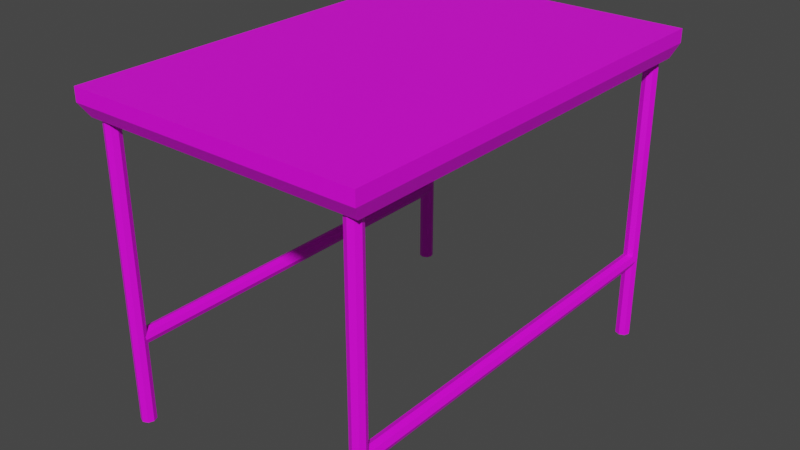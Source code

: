 # Source: commercial_table.blend  (saved by Blender 3.3.6; exported with 4.5.12 LTS)
import bpy
from mathutils import Matrix  # noqa: F401  (used for matrix-valued properties, if any)

bpy.ops.wm.read_factory_settings(use_empty=True)
scene = bpy.context.scene
scene.name = 'Scene'

# ---- collections
col_collection = bpy.data.collections.new('Collection'); scene.collection.children.link(col_collection)

# ---- images (referenced by path relative to the original .blend; pixels are not part of the script)
import os
ASSET_DIR = os.environ.get("B2B_ASSET_DIR", "")  # directory of the original .blend (textures are referenced by path, not embedded)
HERE = os.path.dirname(os.path.abspath(__file__))  # packed textures are extracted next to this script under _unpacked/

def load_image(name, relpath, width, height, colorspace="sRGB"):
    """Load a texture the original file referenced (path relative to the .blend, or extracted next to this script)."""
    p = next((c for c in (os.path.join(HERE, relpath), os.path.join(ASSET_DIR, relpath)) if relpath and os.path.exists(c)), "")
    if p:
        img = bpy.data.images.load(p, check_existing=True)
        img.name = name
    else:  # same state as the original file: an image datablock whose file is absent (Cycles renders it pink)
        img = bpy.data.images.new(name, width, height)
        img.source = "FILE"
        img.filepath = "//" + (relpath or name)
    img.colorspace_settings.name = colorspace
    return img
img_metal061a_1k_jpg_color_jpg = load_image('Metal061A_1K-JPG_Color.jpg', 'Metal061A_1K-JPG_Color.jpg', 1024, 1024, 'sRGB')

# ---- materials (node trees are filled in below, after node groups)
mat_light_metal = bpy.data.materials.new('light_metal')
mat_light_metal.alpha_threshold = 0.0
mat_light_metal.use_transparent_shadow = False
mat_light_metal.roughness = 0.5
mat_light_metal.line_color = (0.0, 0.0, 0.0, 1.0)

# ---- material node trees
mat_light_metal.use_nodes = True; mat_light_metal.node_tree.nodes.clear()
_N = mat_light_metal.node_tree.nodes; _L = mat_light_metal.node_tree.links
n0 = _N.new('ShaderNodeOutputMaterial'); n0.name = 'Material Output'; n0.location = (300, 300)
n1 = _N.new('ShaderNodeBsdfPrincipled'); n1.name = 'Principled BSDF'; n1.location = (10, 300)
n1.distribution = 'GGX'
n1.subsurface_method = 'RANDOM_WALK_SKIN'
n1.inputs[3].default_value = 1.45
n1.inputs[27].default_value = (0.0, 0.0, 0.0, 1.0)
n1.inputs[28].default_value = 1.0
n2 = _N.new('ShaderNodeTexImage'); n2.name = 'Image Texture'; n2.location = (-280, 280)
n2.image = img_metal061a_1k_jpg_color_jpg
_L.new(n1.outputs[0], n0.inputs[0])
_L.new(n2.outputs[0], n1.inputs[0])
n0.is_active_output = True

# ---- world
world_world = bpy.data.worlds.new('World'); scene.world = world_world
world_world.use_nodes = True; world_world.node_tree.nodes.clear()
_N = world_world.node_tree.nodes; _L = world_world.node_tree.links
n0 = _N.new('ShaderNodeOutputWorld'); n0.name = 'World Output'; n0.location = (300, 300)
n1 = _N.new('ShaderNodeBackground'); n1.name = 'Background'; n1.location = (10, 300)
n1.inputs[0].default_value = (0.05088, 0.05088, 0.05088, 1.0)
_L.new(n1.outputs[0], n0.inputs[0])
n0.is_active_output = True
world_world.color = (0.05088, 0.05088, 0.05088)
world_world.use_sun_shadow = False
world_world.sun_shadow_jitter_overblur = 0.0

# ---- meshes
me_cylinder = bpy.data.meshes.new('Cylinder')
me_cylinder.from_pydata([(0.0, 1.0, -1.0), (0.0, 1.0, 1.0), (0.7071, 0.7071, -1.0), (0.7071, 0.7071, 1.0), (1.0, 0.0, -1.0), (1.0, 0.0, 1.0), (0.7071, -0.7071, -1.0), (0.7071, -0.7071, 1.0), (0.0, -1.0, -1.0), (0.0, -1.0, 1.0), (-0.7071, -0.7071, -1.0), (-0.7071, -0.7071, 1.0), (-1.0, 0.0, -1.0), (-1.0, 0.0, 1.0), (-0.7071, 0.7071, -1.0), (-0.7071, 0.7071, 1.0), (2.444, 57.56, 1.18), (2.444, -2.435, 1.18), (-37.56, 57.56, 1.18), (-37.56, -2.435, 1.18), (1.688, 56.43, 0.9952), (-36.8, -1.301, 0.9952), (1.688, -1.301, 0.9952), (-36.8, 56.43, 0.9952), (-37.56, -2.435, 1.088), (2.444, 57.56, 1.088), (2.444, -2.435, 1.088), (-37.56, 57.56, 1.088), (-35.11, 56.13, -1.0), (-35.11, 56.13, 1.0), (-34.4, 55.84, -1.0), (-34.4, 55.84, 1.0), (-34.11, 55.13, -1.0), (-34.11, 55.13, 1.0), (-34.4, 54.42, -1.0), (-34.4, 54.42, 1.0), (-35.11, 54.13, -1.0), (-35.11, 54.13, 1.0), (-35.82, 54.42, -1.0), (-35.82, 54.42, 1.0), (-36.11, 55.13, -1.0), (-36.11, 55.13, 1.0), (-35.82, 55.84, -1.0), (-35.82, 55.84, 1.0), (-35.11, 1.0, -1.0), (-35.11, 1.0, 1.0), (-34.4, 0.7071, -1.0), (-34.4, 0.7071, 1.0), (-34.11, 0.0, -1.0), (-34.11, 0.0, 1.0), (-34.4, -0.7071, -1.0), (-34.4, -0.7071, 1.0), (-35.11, -1.0, -1.0), (-35.11, -1.0, 1.0), (-35.82, -0.7071, -1.0), (-35.82, -0.7071, 1.0), (-36.11, 0.0, -1.0), (-36.11, 0.0, 1.0), (-35.82, 0.7071, -1.0), (-35.82, 0.7071, 1.0), (0.0, 56.13, -1.0), (0.0, 56.13, 1.0), (0.7071, 55.84, -1.0), (0.7071, 55.84, 1.0), (1.0, 55.13, -1.0), (1.0, 55.13, 1.0), (0.7071, 54.42, -1.0), (0.7071, 54.42, 1.0), (0.0, 54.13, -1.0), (0.0, 54.13, 1.0), (-0.7071, 54.42, -1.0), (-0.7071, 54.42, 1.0), (-1.0, 55.13, -1.0), (-1.0, 55.13, 1.0), (-0.7071, 55.84, -1.0), (-0.7071, 55.84, 1.0), (2.289e-05, 54.82, -0.3646), (2.289e-05, 0.3044, -0.3646), (0.7071, 54.82, -0.3793), (0.7071, 0.3044, -0.3793), (1.0, 54.82, -0.4146), (1.0, 0.3044, -0.4146), (0.7071, 54.82, -0.45), (0.7071, 0.3044, -0.45), (2.289e-05, 54.82, -0.4646), (2.289e-05, 0.3044, -0.4646), (-0.7071, 54.82, -0.45), (-0.7071, 0.3044, -0.45), (-1.0, 54.82, -0.4146), (-1.0, 0.3044, -0.4146), (-0.7071, 54.82, -0.3793), (-0.7071, 0.3044, -0.3793), (-35.11, 54.82, -0.3646), (-35.11, 0.3044, -0.3646), (-34.4, 54.82, -0.3793), (-34.4, 0.3044, -0.3793), (-34.11, 54.82, -0.4146), (-34.11, 0.3044, -0.4146), (-34.4, 54.82, -0.45), (-34.4, 0.3044, -0.45), (-35.11, 54.82, -0.4646), (-35.11, 0.3044, -0.4646), (-35.82, 54.82, -0.45), (-35.82, 0.3044, -0.45), (-36.11, 54.82, -0.4146), (-36.11, 0.3044, -0.4146), (-35.82, 54.82, -0.3793), (-35.82, 0.3044, -0.3793)], [], [(0, 1, 3, 2), (2, 3, 5, 4), (4, 5, 7, 6), (6, 7, 9, 8), (8, 9, 11, 10), (10, 11, 13, 12), (12, 13, 15, 14), (14, 15, 1, 0), (16, 18, 19, 17), (26, 17, 19, 24), (24, 19, 18, 27), (25, 16, 17, 26), (27, 18, 16, 25), (23, 20, 22, 21), (23, 27, 25, 20), (20, 25, 26, 22), (21, 24, 27, 23), (22, 26, 24, 21), (28, 29, 31, 30), (30, 31, 33, 32), (32, 33, 35, 34), (34, 35, 37, 36), (36, 37, 39, 38), (38, 39, 41, 40), (40, 41, 43, 42), (42, 43, 29, 28), (44, 45, 47, 46), (46, 47, 49, 48), (48, 49, 51, 50), (50, 51, 53, 52), (52, 53, 55, 54), (54, 55, 57, 56), (56, 57, 59, 58), (58, 59, 45, 44), (60, 61, 63, 62), (62, 63, 65, 64), (64, 65, 67, 66), (66, 67, 69, 68), (68, 69, 71, 70), (70, 71, 73, 72), (72, 73, 75, 74), (74, 75, 61, 60), (76, 77, 79, 78), (78, 79, 81, 80), (80, 81, 83, 82), (82, 83, 85, 84), (84, 85, 87, 86), (86, 87, 89, 88), (88, 89, 91, 90), (90, 91, 77, 76), (92, 93, 95, 94), (94, 95, 97, 96), (96, 97, 99, 98), (98, 99, 101, 100), (100, 101, 103, 102), (102, 103, 105, 104), (104, 105, 107, 106), (106, 107, 93, 92)])
_uv = me_cylinder.uv_layers.new(name='UVMap')
_uv.uv.foreach_set('vector', [0.1702, 0.6129, 0.1702, 0.6325, 0.1633, 0.6325, 0.1633, 0.6129, 0.4206, 0.6129, 0.4206, 0.6325, 0.4149, 0.6325, 0.4149, 0.6129, 0.4149, 0.6129, 0.4149, 0.6325, 0.4075, 0.6325, 0.4075, 0.6129, 0.3904, 0.6129, 0.3904, 0.6325, 0.3847, 0.6325, 0.3847, 0.6129, 0.3847, 0.6129, 0.3847, 0.6325, 0.3772, 0.6325, 0.3772, 0.6129, 0.1462, 0.6129, 0.1462, 0.6325, 0.1393, 0.6325, 0.1393, 0.6129, 0.1393, 0.6129, 0.1393, 0.6325, 0.1323, 0.6325, 0.1323, 0.6129, 0.1771, 0.6129, 0.1771, 0.6325, 0.1702, 0.6325, 0.1702, 0.6129, 0.008553, 0.008553, 0.4001, 0.008553, 0.4001, 0.5958, 0.008553, 0.5958, 0.8447, 0.9315, 0.8438, 0.9315, 0.8438, 0.5593, 0.8447, 0.5593, 0.9734, 0.5958, 0.9725, 0.5958, 0.9725, 0.008553, 0.9734, 0.008553, 0.9914, 0.5669, 0.9905, 0.5669, 0.9905, 0.008553, 0.9914, 0.008553, 0.8267, 0.9508, 0.8258, 0.9508, 0.8258, 0.5593, 0.8267, 0.5593, 0.4246, 0.01965, 0.8013, 0.01965, 0.8013, 0.5847, 0.4246, 0.5847, 0.4246, 0.01965, 0.4172, 0.008553, 0.8087, 0.008553, 0.8013, 0.01965, 0.8013, 0.01965, 0.8087, 0.008553, 0.8087, 0.5958, 0.8013, 0.5847, 0.4246, 0.5847, 0.4172, 0.5958, 0.4172, 0.008553, 0.4246, 0.01965, 0.8013, 0.5847, 0.8087, 0.5958, 0.4172, 0.5958, 0.4246, 0.5847, 0.01548, 0.6129, 0.01548, 0.6325, 0.008553, 0.6325, 0.008553, 0.6129, 0.2693, 0.6129, 0.2693, 0.6325, 0.2636, 0.6325, 0.2636, 0.6129, 0.2636, 0.6129, 0.2636, 0.6325, 0.2561, 0.6325, 0.2561, 0.6129, 0.4812, 0.6129, 0.4812, 0.6325, 0.4755, 0.6325, 0.4755, 0.6129, 0.4755, 0.6129, 0.4755, 0.6325, 0.468, 0.6325, 0.468, 0.6129, 0.1152, 0.6129, 0.1152, 0.6325, 0.1083, 0.6325, 0.1083, 0.6129, 0.1083, 0.6129, 0.1083, 0.6325, 0.1014, 0.6325, 0.1014, 0.6129, 0.0224, 0.6129, 0.0224, 0.6325, 0.01548, 0.6325, 0.01548, 0.6129, 0.07737, 0.6129, 0.07737, 0.6325, 0.07045, 0.6325, 0.07045, 0.6129, 0.3601, 0.6129, 0.3601, 0.6325, 0.3544, 0.6325, 0.3544, 0.6129, 0.3544, 0.6129, 0.3544, 0.6325, 0.3469, 0.6325, 0.3469, 0.6129, 0.3298, 0.6129, 0.3298, 0.6325, 0.3241, 0.6325, 0.3241, 0.6129, 0.3241, 0.6129, 0.3241, 0.6325, 0.3167, 0.6325, 0.3167, 0.6129, 0.2081, 0.6129, 0.2081, 0.6325, 0.2012, 0.6325, 0.2012, 0.6129, 0.2012, 0.6129, 0.2012, 0.6325, 0.1942, 0.6325, 0.1942, 0.6129, 0.08429, 0.6129, 0.08429, 0.6325, 0.07737, 0.6325, 0.07737, 0.6129, 0.2321, 0.6129, 0.2321, 0.6325, 0.2252, 0.6325, 0.2252, 0.6129, 0.2996, 0.6129, 0.2996, 0.6325, 0.2939, 0.6325, 0.2939, 0.6129, 0.2939, 0.6129, 0.2939, 0.6325, 0.2864, 0.6325, 0.2864, 0.6129, 0.4509, 0.6129, 0.4509, 0.6325, 0.4452, 0.6325, 0.4452, 0.6129, 0.4452, 0.6129, 0.4452, 0.6325, 0.4377, 0.6325, 0.4377, 0.6129, 0.05334, 0.6129, 0.05334, 0.6325, 0.04642, 0.6325, 0.04642, 0.6129, 0.04642, 0.6129, 0.04642, 0.6325, 0.0395, 0.6325, 0.0395, 0.6129, 0.239, 0.6129, 0.239, 0.6325, 0.2321, 0.6325, 0.2321, 0.6129, 0.9456, 0.008553, 0.9456, 0.5422, 0.9387, 0.5422, 0.9387, 0.008553, 0.9387, 0.008553, 0.9387, 0.5422, 0.9358, 0.5422, 0.9358, 0.008553, 0.9187, 0.008553, 0.9187, 0.5422, 0.9159, 0.5422, 0.9159, 0.008553, 0.9159, 0.008553, 0.9159, 0.5422, 0.909, 0.5422, 0.909, 0.008553, 0.909, 0.008553, 0.909, 0.5422, 0.902, 0.5422, 0.902, 0.008553, 0.902, 0.008553, 0.902, 0.5422, 0.8992, 0.5422, 0.8992, 0.008553, 0.9554, 0.008553, 0.9554, 0.5422, 0.9526, 0.5422, 0.9526, 0.008553, 0.9526, 0.008553, 0.9526, 0.5422, 0.9456, 0.5422, 0.9456, 0.008553, 0.8723, 0.008553, 0.8723, 0.5422, 0.8654, 0.5422, 0.8654, 0.008553, 0.8654, 0.008553, 0.8654, 0.5422, 0.8625, 0.5422, 0.8625, 0.008553, 0.8454, 0.008553, 0.8454, 0.5422, 0.8425, 0.5422, 0.8425, 0.008553, 0.8425, 0.008553, 0.8425, 0.5422, 0.8356, 0.5422, 0.8356, 0.008553, 0.8356, 0.008553, 0.8356, 0.5422, 0.8287, 0.5422, 0.8287, 0.008553, 0.8287, 0.008553, 0.8287, 0.5422, 0.8258, 0.5422, 0.8258, 0.008553, 0.8821, 0.008553, 0.8821, 0.5422, 0.8792, 0.5422, 0.8792, 0.008553, 0.8792, 0.008553, 0.8792, 0.5422, 0.8723, 0.5422, 0.8723, 0.008553])
me_cylinder.materials.append(mat_light_metal)
me_cylinder.update()

# ---- objects
ob_cylinder = bpy.data.objects.new('Cylinder', me_cylinder)

# ---- transforms, parenting, visibility, modifiers, constraints
ob_cylinder.location = (1.756, -2.756, -0.36)
ob_cylinder.scale = (0.1, 0.1, 2.0)

# ---- collection membership
col_collection.objects.link(ob_cylinder)

# ---- scene / render settings (as saved in the file)
scene.frame_start = 1; scene.frame_end = 250; scene.frame_set(1)
scene.render.engine = 'BLENDER_EEVEE_NEXT'
scene.cycles.sampling_pattern = 'TABULATED_SOBOL'
scene.cycles.use_light_tree = False
scene.view_settings.view_transform = 'Filmic'
bpy.context.view_layer.update()

# ---- added for rendering (the .blend has no active camera and no usable light): camera, sun
cam_auto = bpy.data.cameras.new('AutoCamera')
cam_auto.lens = 50.0
cam_auto.sensor_width = 36.0
cam_auto.clip_end = 1000.0
ob_auto_camera = bpy.data.objects.new('AutoCamera', cam_auto)
scene.collection.objects.link(ob_auto_camera)
ob_auto_camera.location = (7.79661, -9.35593, 6.05729)
ob_auto_camera.rotation_euler = (1.09748, -7.21219e-08, 0.694738)
scene.camera = ob_auto_camera
light_auto_sun = bpy.data.lights.new('AutoSun', 'SUN')
light_auto_sun.energy = 3.0
light_auto_sun.angle = 0.0523599
ob_auto_sun = bpy.data.objects.new('AutoSun', light_auto_sun)
scene.collection.objects.link(ob_auto_sun)
ob_auto_sun.rotation_euler = (0.872665, 0.174533, 0.523599)
bpy.context.view_layer.update()
